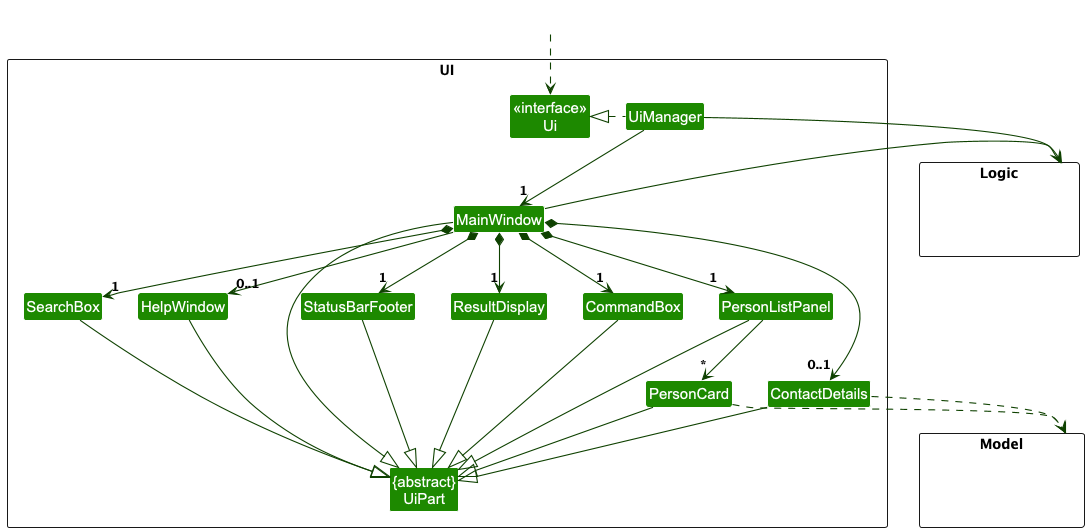

The diagram above was rendered by PlantUML. Its source (embedded in the PNG):
@startuml
!include style.puml
skinparam arrowThickness 1.1
skinparam arrowColor UI_COLOR_T4
skinparam classBackgroundColor UI_COLOR

package UI <<Rectangle>>{
Class "<<interface>>\nUi" as Ui
Class "{abstract}\nUiPart" as UiPart
Class UiManager
Class MainWindow
Class HelpWindow
Class ResultDisplay
Class PersonListPanel
Class PersonCard
Class ContactDetails
Class StatusBarFooter
Class CommandBox
Class SearchBox
}

package Model <<Rectangle>> {
Class HiddenModel #FFFFFF
}

package Logic <<Rectangle>> {
Class HiddenLogic #FFFFFF
}

Class HiddenOutside #FFFFFF
HiddenOutside ..> Ui

UiManager .left.|> Ui
UiManager -down-> "1" MainWindow

MainWindow *-down->  "1" CommandBox
MainWindow *-down->  "1" SearchBox
MainWindow *-down-> "1" ResultDisplay
MainWindow *-down-> "1" PersonListPanel
MainWindow *-down-> "1" StatusBarFooter
MainWindow -down-> "0..1" HelpWindow
MainWindow *-down-> "0..1" ContactDetails

PersonListPanel -down-> "*" PersonCard

MainWindow -left-|> UiPart
ContactDetails -down-|> UiPart

ResultDisplay -down-|> UiPart
CommandBox -down-|> UiPart
SearchBox -down-|> UiPart
PersonListPanel -down-|> UiPart
PersonCard -down-|> UiPart
StatusBarFooter -down-|> UiPart
HelpWindow -down-|> UiPart

PersonCard .down.> Model
ContactDetails .down.> Model

UiManager -right-> Logic
MainWindow -right-> Logic

PersonListPanel -[hidden]left- HelpWindow
HelpWindow -[hidden]left- SearchBox
SearchBox -[hidden]left- CommandBox
CommandBox -[hidden]left- ResultDisplay
ResultDisplay -[hidden]left- StatusBarFooter

MainWindow -[hidden]down-|> UiPart
@enduml